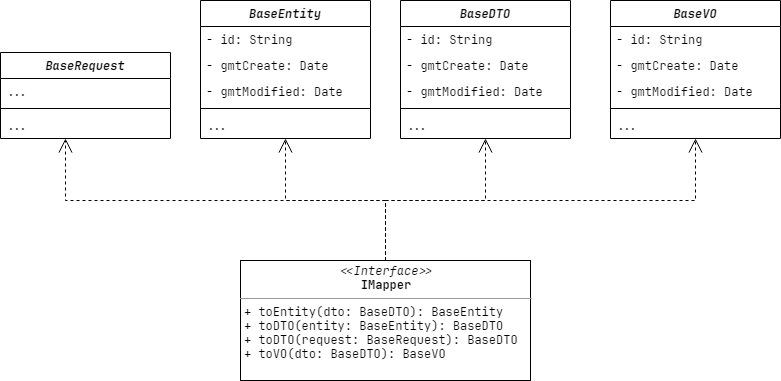

The diagram above was exported from draw.io. Its source (the exported page's mxGraphModel, read from the mxfile embedded in the PNG):
<mxGraphModel dx="2077" dy="667" grid="1" gridSize="10" guides="1" tooltips="1" connect="1" arrows="1" fold="1" page="1" pageScale="1" pageWidth="827" pageHeight="1169" math="0" shadow="0">
  <root>
    <mxCell id="WIyWlLk6GJQsqaUBKTNV-0" />
    <mxCell id="WIyWlLk6GJQsqaUBKTNV-1" parent="WIyWlLk6GJQsqaUBKTNV-0" />
    <mxCell id="XN54A4B2lcNT5qwA0HER-11" value="&lt;p style=&quot;margin: 0px ; margin-top: 4px ; text-align: center&quot;&gt;&lt;i&gt;&amp;lt;&amp;lt;Interface&amp;gt;&amp;gt;&lt;/i&gt;&lt;br&gt;&lt;b&gt;IMapper&lt;/b&gt;&lt;/p&gt;&lt;hr size=&quot;1&quot;&gt;&lt;p style=&quot;margin: 0px ; margin-left: 4px&quot;&gt;+ toEntity(dto: BaseDTO): BaseEntity&amp;nbsp;&lt;br&gt;+ toDTO(entity: BaseEntity): BaseDTO&lt;/p&gt;&lt;p style=&quot;margin: 0px 0px 0px 4px&quot;&gt;+ toDTO(request: BaseRequest): BaseDTO&lt;/p&gt;&lt;p style=&quot;margin: 0px ; margin-left: 4px&quot;&gt;+ toVO(dto: BaseDTO&lt;span&gt;): BaseVO&lt;/span&gt;&lt;/p&gt;" style="verticalAlign=top;align=left;overflow=fill;fontSize=12;fontFamily=JetBrains Mono;html=1;" vertex="1" parent="WIyWlLk6GJQsqaUBKTNV-1">
      <mxGeometry x="200" y="660" width="290" height="120" as="geometry" />
    </mxCell>
    <mxCell id="XN54A4B2lcNT5qwA0HER-24" style="edgeStyle=orthogonalEdgeStyle;rounded=0;orthogonalLoop=1;jettySize=auto;html=1;fontFamily=JetBrains Mono;endArrow=open;endFill=0;dashed=1;endSize=12;startSize=6;exitX=0.5;exitY=0;exitDx=0;exitDy=0;" edge="1" parent="WIyWlLk6GJQsqaUBKTNV-1" source="XN54A4B2lcNT5qwA0HER-11" target="XN54A4B2lcNT5qwA0HER-17">
      <mxGeometry relative="1" as="geometry">
        <mxPoint x="25" y="560" as="targetPoint" />
        <mxPoint x="360" y="600" as="sourcePoint" />
        <Array as="points">
          <mxPoint x="345" y="600" />
          <mxPoint x="25" y="600" />
        </Array>
      </mxGeometry>
    </mxCell>
    <mxCell id="WZw0yk09XPnycOnKQHCe-10" value="BaseEntity" style="swimlane;fontStyle=3;align=center;verticalAlign=top;childLayout=stackLayout;horizontal=1;startSize=26;horizontalStack=0;resizeParent=1;resizeParentMax=0;resizeLast=0;collapsible=1;marginBottom=0;fontFamily=JetBrains Mono;" parent="WIyWlLk6GJQsqaUBKTNV-1" vertex="1">
      <mxGeometry x="160" y="400" width="170" height="138" as="geometry" />
    </mxCell>
    <mxCell id="WZw0yk09XPnycOnKQHCe-11" value="- id: String" style="text;strokeColor=none;fillColor=none;align=left;verticalAlign=top;spacingLeft=4;spacingRight=4;overflow=hidden;rotatable=0;points=[[0,0.5],[1,0.5]];portConstraint=eastwest;fontFamily=JetBrains Mono;" parent="WZw0yk09XPnycOnKQHCe-10" vertex="1">
      <mxGeometry y="26" width="170" height="26" as="geometry" />
    </mxCell>
    <mxCell id="WZw0yk09XPnycOnKQHCe-12" value="- gmtCreate: Date" style="text;strokeColor=none;fillColor=none;align=left;verticalAlign=top;spacingLeft=4;spacingRight=4;overflow=hidden;rotatable=0;points=[[0,0.5],[1,0.5]];portConstraint=eastwest;fontFamily=JetBrains Mono;" parent="WZw0yk09XPnycOnKQHCe-10" vertex="1">
      <mxGeometry y="52" width="170" height="26" as="geometry" />
    </mxCell>
    <mxCell id="XN54A4B2lcNT5qwA0HER-0" value="- gmtModified: Date" style="text;strokeColor=none;fillColor=none;align=left;verticalAlign=top;spacingLeft=4;spacingRight=4;overflow=hidden;rotatable=0;points=[[0,0.5],[1,0.5]];portConstraint=eastwest;fontFamily=JetBrains Mono;" vertex="1" parent="WZw0yk09XPnycOnKQHCe-10">
      <mxGeometry y="78" width="170" height="26" as="geometry" />
    </mxCell>
    <mxCell id="WZw0yk09XPnycOnKQHCe-13" value="" style="line;strokeWidth=1;fillColor=none;align=left;verticalAlign=middle;spacingTop=-1;spacingLeft=3;spacingRight=3;rotatable=0;labelPosition=right;points=[];portConstraint=eastwest;fontFamily=JetBrains Mono;" parent="WZw0yk09XPnycOnKQHCe-10" vertex="1">
      <mxGeometry y="104" width="170" height="8" as="geometry" />
    </mxCell>
    <mxCell id="XN54A4B2lcNT5qwA0HER-14" value="..." style="text;strokeColor=none;fillColor=none;align=left;verticalAlign=top;spacingLeft=4;spacingRight=4;overflow=hidden;rotatable=0;points=[[0,0.5],[1,0.5]];portConstraint=eastwest;fontFamily=JetBrains Mono;" vertex="1" parent="WZw0yk09XPnycOnKQHCe-10">
      <mxGeometry y="112" width="170" height="26" as="geometry" />
    </mxCell>
    <mxCell id="XN54A4B2lcNT5qwA0HER-1" value="BaseDTO" style="swimlane;fontStyle=3;align=center;verticalAlign=top;childLayout=stackLayout;horizontal=1;startSize=26;horizontalStack=0;resizeParent=1;resizeParentMax=0;resizeLast=0;collapsible=1;marginBottom=0;fontFamily=JetBrains Mono;" vertex="1" parent="WIyWlLk6GJQsqaUBKTNV-1">
      <mxGeometry x="360" y="400" width="170" height="138" as="geometry" />
    </mxCell>
    <mxCell id="XN54A4B2lcNT5qwA0HER-2" value="- id: String" style="text;strokeColor=none;fillColor=none;align=left;verticalAlign=top;spacingLeft=4;spacingRight=4;overflow=hidden;rotatable=0;points=[[0,0.5],[1,0.5]];portConstraint=eastwest;fontFamily=JetBrains Mono;" vertex="1" parent="XN54A4B2lcNT5qwA0HER-1">
      <mxGeometry y="26" width="170" height="26" as="geometry" />
    </mxCell>
    <mxCell id="XN54A4B2lcNT5qwA0HER-3" value="- gmtCreate: Date" style="text;strokeColor=none;fillColor=none;align=left;verticalAlign=top;spacingLeft=4;spacingRight=4;overflow=hidden;rotatable=0;points=[[0,0.5],[1,0.5]];portConstraint=eastwest;fontFamily=JetBrains Mono;" vertex="1" parent="XN54A4B2lcNT5qwA0HER-1">
      <mxGeometry y="52" width="170" height="26" as="geometry" />
    </mxCell>
    <mxCell id="XN54A4B2lcNT5qwA0HER-4" value="- gmtModified: Date" style="text;strokeColor=none;fillColor=none;align=left;verticalAlign=top;spacingLeft=4;spacingRight=4;overflow=hidden;rotatable=0;points=[[0,0.5],[1,0.5]];portConstraint=eastwest;fontFamily=JetBrains Mono;" vertex="1" parent="XN54A4B2lcNT5qwA0HER-1">
      <mxGeometry y="78" width="170" height="26" as="geometry" />
    </mxCell>
    <mxCell id="XN54A4B2lcNT5qwA0HER-5" value="" style="line;strokeWidth=1;fillColor=none;align=left;verticalAlign=middle;spacingTop=-1;spacingLeft=3;spacingRight=3;rotatable=0;labelPosition=right;points=[];portConstraint=eastwest;fontFamily=JetBrains Mono;" vertex="1" parent="XN54A4B2lcNT5qwA0HER-1">
      <mxGeometry y="104" width="170" height="8" as="geometry" />
    </mxCell>
    <mxCell id="XN54A4B2lcNT5qwA0HER-15" value="..." style="text;strokeColor=none;fillColor=none;align=left;verticalAlign=top;spacingLeft=4;spacingRight=4;overflow=hidden;rotatable=0;points=[[0,0.5],[1,0.5]];portConstraint=eastwest;fontFamily=JetBrains Mono;" vertex="1" parent="XN54A4B2lcNT5qwA0HER-1">
      <mxGeometry y="112" width="170" height="26" as="geometry" />
    </mxCell>
    <mxCell id="XN54A4B2lcNT5qwA0HER-6" value="BaseVO" style="swimlane;fontStyle=3;align=center;verticalAlign=top;childLayout=stackLayout;horizontal=1;startSize=26;horizontalStack=0;resizeParent=1;resizeParentMax=0;resizeLast=0;collapsible=1;marginBottom=0;fontFamily=JetBrains Mono;" vertex="1" parent="WIyWlLk6GJQsqaUBKTNV-1">
      <mxGeometry x="570" y="400" width="170" height="138" as="geometry" />
    </mxCell>
    <mxCell id="XN54A4B2lcNT5qwA0HER-7" value="- id: String" style="text;strokeColor=none;fillColor=none;align=left;verticalAlign=top;spacingLeft=4;spacingRight=4;overflow=hidden;rotatable=0;points=[[0,0.5],[1,0.5]];portConstraint=eastwest;fontFamily=JetBrains Mono;" vertex="1" parent="XN54A4B2lcNT5qwA0HER-6">
      <mxGeometry y="26" width="170" height="26" as="geometry" />
    </mxCell>
    <mxCell id="XN54A4B2lcNT5qwA0HER-8" value="- gmtCreate: Date" style="text;strokeColor=none;fillColor=none;align=left;verticalAlign=top;spacingLeft=4;spacingRight=4;overflow=hidden;rotatable=0;points=[[0,0.5],[1,0.5]];portConstraint=eastwest;fontFamily=JetBrains Mono;" vertex="1" parent="XN54A4B2lcNT5qwA0HER-6">
      <mxGeometry y="52" width="170" height="26" as="geometry" />
    </mxCell>
    <mxCell id="XN54A4B2lcNT5qwA0HER-9" value="- gmtModified: Date" style="text;strokeColor=none;fillColor=none;align=left;verticalAlign=top;spacingLeft=4;spacingRight=4;overflow=hidden;rotatable=0;points=[[0,0.5],[1,0.5]];portConstraint=eastwest;fontFamily=JetBrains Mono;" vertex="1" parent="XN54A4B2lcNT5qwA0HER-6">
      <mxGeometry y="78" width="170" height="26" as="geometry" />
    </mxCell>
    <mxCell id="XN54A4B2lcNT5qwA0HER-10" value="" style="line;strokeWidth=1;fillColor=none;align=left;verticalAlign=middle;spacingTop=-1;spacingLeft=3;spacingRight=3;rotatable=0;labelPosition=right;points=[];portConstraint=eastwest;fontFamily=JetBrains Mono;" vertex="1" parent="XN54A4B2lcNT5qwA0HER-6">
      <mxGeometry y="104" width="170" height="8" as="geometry" />
    </mxCell>
    <mxCell id="XN54A4B2lcNT5qwA0HER-16" value="..." style="text;strokeColor=none;fillColor=none;align=left;verticalAlign=top;spacingLeft=4;spacingRight=4;overflow=hidden;rotatable=0;points=[[0,0.5],[1,0.5]];portConstraint=eastwest;fontFamily=JetBrains Mono;" vertex="1" parent="XN54A4B2lcNT5qwA0HER-6">
      <mxGeometry y="112" width="170" height="26" as="geometry" />
    </mxCell>
    <mxCell id="XN54A4B2lcNT5qwA0HER-25" style="edgeStyle=orthogonalEdgeStyle;rounded=0;orthogonalLoop=1;jettySize=auto;html=1;exitX=0.5;exitY=0;exitDx=0;exitDy=0;fontFamily=JetBrains Mono;endArrow=open;endFill=0;dashed=1;endSize=12;startSize=6;" edge="1" parent="WIyWlLk6GJQsqaUBKTNV-1" source="XN54A4B2lcNT5qwA0HER-11" target="WZw0yk09XPnycOnKQHCe-10">
      <mxGeometry relative="1" as="geometry">
        <mxPoint x="690" y="333" as="targetPoint" />
        <mxPoint x="580" y="333" as="sourcePoint" />
        <Array as="points">
          <mxPoint x="345" y="600" />
          <mxPoint x="245" y="600" />
        </Array>
      </mxGeometry>
    </mxCell>
    <mxCell id="XN54A4B2lcNT5qwA0HER-17" value="BaseRequest" style="swimlane;fontStyle=3;align=center;verticalAlign=top;childLayout=stackLayout;horizontal=1;startSize=26;horizontalStack=0;resizeParent=1;resizeParentMax=0;resizeLast=0;collapsible=1;marginBottom=0;fontFamily=JetBrains Mono;" vertex="1" parent="WIyWlLk6GJQsqaUBKTNV-1">
      <mxGeometry x="-40" y="452" width="170" height="86" as="geometry" />
    </mxCell>
    <mxCell id="XN54A4B2lcNT5qwA0HER-23" value="..." style="text;strokeColor=none;fillColor=none;align=left;verticalAlign=top;spacingLeft=4;spacingRight=4;overflow=hidden;rotatable=0;points=[[0,0.5],[1,0.5]];portConstraint=eastwest;fontFamily=JetBrains Mono;" vertex="1" parent="XN54A4B2lcNT5qwA0HER-17">
      <mxGeometry y="26" width="170" height="26" as="geometry" />
    </mxCell>
    <mxCell id="XN54A4B2lcNT5qwA0HER-21" value="" style="line;strokeWidth=1;fillColor=none;align=left;verticalAlign=middle;spacingTop=-1;spacingLeft=3;spacingRight=3;rotatable=0;labelPosition=right;points=[];portConstraint=eastwest;fontFamily=JetBrains Mono;" vertex="1" parent="XN54A4B2lcNT5qwA0HER-17">
      <mxGeometry y="52" width="170" height="8" as="geometry" />
    </mxCell>
    <mxCell id="XN54A4B2lcNT5qwA0HER-22" value="..." style="text;strokeColor=none;fillColor=none;align=left;verticalAlign=top;spacingLeft=4;spacingRight=4;overflow=hidden;rotatable=0;points=[[0,0.5],[1,0.5]];portConstraint=eastwest;fontFamily=JetBrains Mono;" vertex="1" parent="XN54A4B2lcNT5qwA0HER-17">
      <mxGeometry y="60" width="170" height="26" as="geometry" />
    </mxCell>
    <mxCell id="XN54A4B2lcNT5qwA0HER-26" style="edgeStyle=orthogonalEdgeStyle;rounded=0;orthogonalLoop=1;jettySize=auto;html=1;exitX=0.5;exitY=0;exitDx=0;exitDy=0;fontFamily=JetBrains Mono;endArrow=open;endFill=0;dashed=1;endSize=12;startSize=6;" edge="1" parent="WIyWlLk6GJQsqaUBKTNV-1" source="XN54A4B2lcNT5qwA0HER-11" target="XN54A4B2lcNT5qwA0HER-1">
      <mxGeometry relative="1" as="geometry">
        <mxPoint x="255" y="548" as="targetPoint" />
        <mxPoint x="355" y="670" as="sourcePoint" />
        <Array as="points">
          <mxPoint x="345" y="600" />
          <mxPoint x="445" y="600" />
        </Array>
      </mxGeometry>
    </mxCell>
    <mxCell id="XN54A4B2lcNT5qwA0HER-27" style="edgeStyle=orthogonalEdgeStyle;rounded=0;orthogonalLoop=1;jettySize=auto;html=1;exitX=0.5;exitY=0;exitDx=0;exitDy=0;fontFamily=JetBrains Mono;endArrow=open;endFill=0;dashed=1;endSize=12;startSize=6;" edge="1" parent="WIyWlLk6GJQsqaUBKTNV-1" source="XN54A4B2lcNT5qwA0HER-11" target="XN54A4B2lcNT5qwA0HER-6">
      <mxGeometry relative="1" as="geometry">
        <mxPoint x="690" y="333" as="targetPoint" />
        <mxPoint x="580" y="333" as="sourcePoint" />
        <Array as="points">
          <mxPoint x="345" y="600" />
          <mxPoint x="655" y="600" />
        </Array>
      </mxGeometry>
    </mxCell>
  </root>
</mxGraphModel>